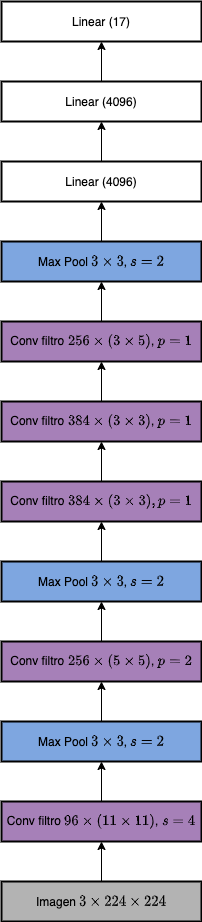

The diagram above was exported from draw.io. Its source (the exported page's mxGraphModel, read from the mxfile embedded in the PNG):
<mxGraphModel dx="541" dy="1234" grid="1" gridSize="10" guides="1" tooltips="1" connect="1" arrows="1" fold="1" page="1" pageScale="1" pageWidth="1100" pageHeight="850" background="#ffffff" math="1" shadow="0">
  <root>
    <mxCell id="0" />
    <mxCell id="1" parent="0" />
    <mxCell id="NlnJtBjjd0lO4wOhPwFW-52" style="edgeStyle=orthogonalEdgeStyle;rounded=0;orthogonalLoop=1;jettySize=auto;html=1;exitX=0.5;exitY=0;exitDx=0;exitDy=0;entryX=0.5;entryY=1;entryDx=0;entryDy=0;strokeColor=#000000;" parent="1" source="NlnJtBjjd0lO4wOhPwFW-38" target="NlnJtBjjd0lO4wOhPwFW-40" edge="1">
      <mxGeometry relative="1" as="geometry" />
    </mxCell>
    <mxCell id="NlnJtBjjd0lO4wOhPwFW-38" value="&lt;font color=&quot;#000000&quot;&gt;Linear (4096)&lt;/font&gt;" style="rounded=0;whiteSpace=wrap;html=1;fillColor=#FFFFFF;strokeWidth=2;strokeColor=#000000;" parent="1" vertex="1">
      <mxGeometry x="320" width="200" height="40" as="geometry" />
    </mxCell>
    <mxCell id="NlnJtBjjd0lO4wOhPwFW-50" style="edgeStyle=orthogonalEdgeStyle;rounded=0;orthogonalLoop=1;jettySize=auto;html=1;entryX=0.5;entryY=1;entryDx=0;entryDy=0;strokeColor=#000000;" parent="1" source="NlnJtBjjd0lO4wOhPwFW-39" target="NlnJtBjjd0lO4wOhPwFW-41" edge="1">
      <mxGeometry relative="1" as="geometry" />
    </mxCell>
    <mxCell id="NlnJtBjjd0lO4wOhPwFW-39" value="&lt;font color=&quot;#000000&quot;&gt;Max Pool \(3 \times 3\), \(s=2\)&lt;/font&gt;" style="rounded=0;whiteSpace=wrap;html=1;strokeColor=#000000;fillColor=#7EA6E0;strokeWidth=2;" parent="1" vertex="1">
      <mxGeometry x="320" y="160" width="200" height="40" as="geometry" />
    </mxCell>
    <mxCell id="NlnJtBjjd0lO4wOhPwFW-40" value="&lt;font color=&quot;#000000&quot;&gt;Linear (17)&lt;/font&gt;" style="rounded=0;whiteSpace=wrap;html=1;fillColor=#FFFFFF;strokeColor=#000000;strokeWidth=2;" parent="1" vertex="1">
      <mxGeometry x="320" y="-80" width="200" height="40" as="geometry" />
    </mxCell>
    <mxCell id="NlnJtBjjd0lO4wOhPwFW-51" style="edgeStyle=orthogonalEdgeStyle;rounded=0;orthogonalLoop=1;jettySize=auto;html=1;exitX=0.5;exitY=0;exitDx=0;exitDy=0;strokeColor=#000000;" parent="1" source="NlnJtBjjd0lO4wOhPwFW-41" target="NlnJtBjjd0lO4wOhPwFW-38" edge="1">
      <mxGeometry relative="1" as="geometry" />
    </mxCell>
    <mxCell id="NlnJtBjjd0lO4wOhPwFW-41" value="&lt;font color=&quot;#000000&quot;&gt;Linear (4096)&lt;/font&gt;" style="rounded=0;whiteSpace=wrap;html=1;fillColor=#FFFFFF;strokeColor=#000000;strokeWidth=2;" parent="1" vertex="1">
      <mxGeometry x="320" y="80" width="200" height="40" as="geometry" />
    </mxCell>
    <mxCell id="9AZ__U4U4d86RlDJMKNA-9" style="edgeStyle=orthogonalEdgeStyle;rounded=0;orthogonalLoop=1;jettySize=auto;html=1;entryX=0.5;entryY=1;entryDx=0;entryDy=0;strokeColor=#000000;" edge="1" parent="1" source="NlnJtBjjd0lO4wOhPwFW-42" target="9AZ__U4U4d86RlDJMKNA-3">
      <mxGeometry relative="1" as="geometry" />
    </mxCell>
    <mxCell id="NlnJtBjjd0lO4wOhPwFW-42" value="&lt;font color=&quot;#000000&quot;&gt;Conv filtro \(384 \times (3 \times 3),&amp;nbsp; p=1\)&lt;/font&gt;" style="rounded=0;whiteSpace=wrap;html=1;strokeWidth=2;strokeColor=#000000;fillColor=#A680B8;" parent="1" vertex="1">
      <mxGeometry x="320" y="400" width="200" height="40" as="geometry" />
    </mxCell>
    <mxCell id="9AZ__U4U4d86RlDJMKNA-11" style="edgeStyle=orthogonalEdgeStyle;rounded=0;orthogonalLoop=1;jettySize=auto;html=1;entryX=0.5;entryY=1;entryDx=0;entryDy=0;strokeColor=#000000;" edge="1" parent="1" source="NlnJtBjjd0lO4wOhPwFW-44" target="9AZ__U4U4d86RlDJMKNA-4">
      <mxGeometry relative="1" as="geometry" />
    </mxCell>
    <mxCell id="NlnJtBjjd0lO4wOhPwFW-44" value="&lt;font color=&quot;#000000&quot;&gt;Conv filtro \(256 \times (5 \times 5)\), \(p=2\)&lt;/font&gt;" style="rounded=0;whiteSpace=wrap;html=1;fillColor=#A680B8;strokeWidth=2;strokeColor=#000000;" parent="1" vertex="1">
      <mxGeometry x="320" y="560" width="200" height="40" as="geometry" />
    </mxCell>
    <mxCell id="NlnJtBjjd0lO4wOhPwFW-46" style="edgeStyle=orthogonalEdgeStyle;rounded=0;orthogonalLoop=1;jettySize=auto;html=1;exitX=0.5;exitY=0;exitDx=0;exitDy=0;entryX=0.5;entryY=1;entryDx=0;entryDy=0;strokeColor=#000000;" parent="1" target="NlnJtBjjd0lO4wOhPwFW-44" edge="1">
      <mxGeometry relative="1" as="geometry">
        <mxPoint x="420" y="600" as="sourcePoint" />
      </mxGeometry>
    </mxCell>
    <mxCell id="9AZ__U4U4d86RlDJMKNA-7" style="edgeStyle=orthogonalEdgeStyle;rounded=0;orthogonalLoop=1;jettySize=auto;html=1;exitX=0.5;exitY=0;exitDx=0;exitDy=0;entryX=0.5;entryY=1;entryDx=0;entryDy=0;strokeColor=#000000;" edge="1" parent="1" source="9AZ__U4U4d86RlDJMKNA-1" target="NlnJtBjjd0lO4wOhPwFW-39">
      <mxGeometry relative="1" as="geometry" />
    </mxCell>
    <mxCell id="9AZ__U4U4d86RlDJMKNA-1" value="&lt;font color=&quot;#000000&quot;&gt;Conv filtro \(256 \times (3 \times 5)\), \(p=1\)&lt;/font&gt;" style="rounded=0;whiteSpace=wrap;html=1;fillColor=#A680B8;strokeWidth=2;strokeColor=#000000;" vertex="1" parent="1">
      <mxGeometry x="320" y="240" width="200" height="40" as="geometry" />
    </mxCell>
    <mxCell id="9AZ__U4U4d86RlDJMKNA-14" style="edgeStyle=orthogonalEdgeStyle;rounded=0;orthogonalLoop=1;jettySize=auto;html=1;entryX=0.5;entryY=1;entryDx=0;entryDy=0;strokeColor=#000000;" edge="1" parent="1" source="9AZ__U4U4d86RlDJMKNA-2" target="9AZ__U4U4d86RlDJMKNA-6">
      <mxGeometry relative="1" as="geometry" />
    </mxCell>
    <mxCell id="9AZ__U4U4d86RlDJMKNA-2" value="&lt;font color=&quot;#000000&quot;&gt;Imagen \(3 \times 224 \times 224\)&lt;/font&gt;" style="rounded=0;whiteSpace=wrap;html=1;strokeWidth=2;strokeColor=#000000;fillColor=#B3B3B3;" vertex="1" parent="1">
      <mxGeometry x="320" y="800" width="200" height="40" as="geometry" />
    </mxCell>
    <mxCell id="9AZ__U4U4d86RlDJMKNA-8" style="edgeStyle=orthogonalEdgeStyle;rounded=0;orthogonalLoop=1;jettySize=auto;html=1;entryX=0.5;entryY=1;entryDx=0;entryDy=0;strokeColor=#000000;" edge="1" parent="1" source="9AZ__U4U4d86RlDJMKNA-3" target="9AZ__U4U4d86RlDJMKNA-1">
      <mxGeometry relative="1" as="geometry" />
    </mxCell>
    <mxCell id="9AZ__U4U4d86RlDJMKNA-3" value="&lt;font color=&quot;#000000&quot;&gt;Conv filtro \(384 \times (3 \times 3)\), \(p=1\)&lt;/font&gt;" style="rounded=0;whiteSpace=wrap;html=1;fillColor=#A680B8;strokeWidth=2;strokeColor=#000000;" vertex="1" parent="1">
      <mxGeometry x="320" y="320" width="200" height="40" as="geometry" />
    </mxCell>
    <mxCell id="9AZ__U4U4d86RlDJMKNA-10" style="edgeStyle=orthogonalEdgeStyle;rounded=0;orthogonalLoop=1;jettySize=auto;html=1;entryX=0.5;entryY=1;entryDx=0;entryDy=0;strokeColor=#000000;" edge="1" parent="1" source="9AZ__U4U4d86RlDJMKNA-4" target="NlnJtBjjd0lO4wOhPwFW-42">
      <mxGeometry relative="1" as="geometry" />
    </mxCell>
    <mxCell id="9AZ__U4U4d86RlDJMKNA-4" value="&lt;font color=&quot;#000000&quot;&gt;Max Pool \(3 \times 3\), \(s=2\)&lt;/font&gt;" style="rounded=0;whiteSpace=wrap;html=1;strokeColor=#000000;fillColor=#7EA6E0;strokeWidth=2;" vertex="1" parent="1">
      <mxGeometry x="320" y="480" width="200" height="40" as="geometry" />
    </mxCell>
    <mxCell id="9AZ__U4U4d86RlDJMKNA-12" style="edgeStyle=orthogonalEdgeStyle;rounded=0;orthogonalLoop=1;jettySize=auto;html=1;entryX=0.5;entryY=1;entryDx=0;entryDy=0;strokeColor=#000000;" edge="1" parent="1" source="9AZ__U4U4d86RlDJMKNA-5" target="NlnJtBjjd0lO4wOhPwFW-44">
      <mxGeometry relative="1" as="geometry" />
    </mxCell>
    <mxCell id="9AZ__U4U4d86RlDJMKNA-5" value="&lt;font color=&quot;#000000&quot;&gt;Max Pool \(3 \times 3\), \(s=2\)&lt;/font&gt;" style="rounded=0;whiteSpace=wrap;html=1;strokeColor=#000000;fillColor=#7EA6E0;strokeWidth=2;" vertex="1" parent="1">
      <mxGeometry x="320" y="640" width="200" height="40" as="geometry" />
    </mxCell>
    <mxCell id="9AZ__U4U4d86RlDJMKNA-13" style="edgeStyle=orthogonalEdgeStyle;rounded=0;orthogonalLoop=1;jettySize=auto;html=1;exitX=0.5;exitY=0;exitDx=0;exitDy=0;entryX=0.5;entryY=1;entryDx=0;entryDy=0;strokeColor=#000000;" edge="1" parent="1" source="9AZ__U4U4d86RlDJMKNA-6" target="9AZ__U4U4d86RlDJMKNA-5">
      <mxGeometry relative="1" as="geometry" />
    </mxCell>
    <mxCell id="9AZ__U4U4d86RlDJMKNA-6" value="&lt;font color=&quot;#000000&quot;&gt;Conv filtro \(96 \times (11 \times 11)\), \(s=4\)&lt;/font&gt;" style="rounded=0;whiteSpace=wrap;html=1;fillColor=#A680B8;strokeWidth=2;strokeColor=#000000;" vertex="1" parent="1">
      <mxGeometry x="320" y="720" width="200" height="40" as="geometry" />
    </mxCell>
  </root>
</mxGraphModel>